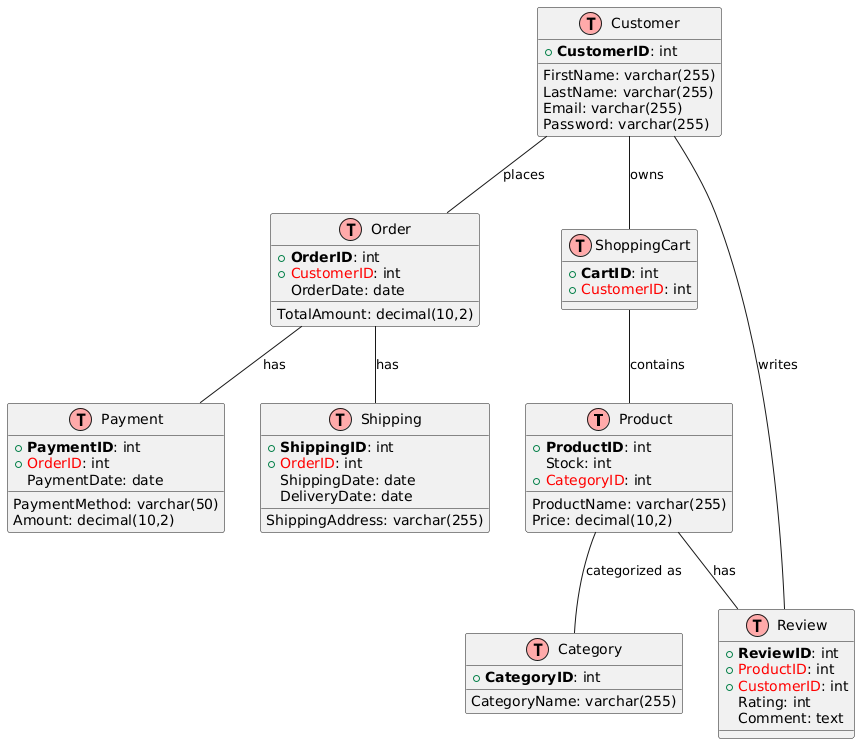

The diagram above was rendered by PlantUML. Its source (embedded in the PNG):
@startuml

!define table(x) class x << (T,#FFAAAA) >>
!define primary_key(x) <b>x</b>
!define foreign_key(x) <color:red>x</color>

table(Product) {
  +primary_key(ProductID): int
  ProductName: varchar(255)
  Price: decimal(10,2)
  Stock: int
  +foreign_key(CategoryID): int
}

table(Customer) {
  +primary_key(CustomerID): int
  FirstName: varchar(255)
  LastName: varchar(255)
  Email: varchar(255)
  Password: varchar(255)
}

table(Order) {
  +primary_key(OrderID): int
  +foreign_key(CustomerID): int
  OrderDate: date
  TotalAmount: decimal(10,2)
}

table(ShoppingCart) {
  +primary_key(CartID): int
  +foreign_key(CustomerID): int
}

table(Payment) {
  +primary_key(PaymentID): int
  +foreign_key(OrderID): int
  PaymentMethod: varchar(50)
  PaymentDate: date
  Amount: decimal(10,2)
}

table(Shipping) {
  +primary_key(ShippingID): int
  +foreign_key(OrderID): int
  ShippingAddress: varchar(255)
  ShippingDate: date
  DeliveryDate: date
}

table(Category) {
  +primary_key(CategoryID): int
  CategoryName: varchar(255)
}

table(Review) {
  +primary_key(ReviewID): int
  +foreign_key(ProductID): int
  +foreign_key(CustomerID): int
  Rating: int
  Comment: text
}

Product -- Category : categorized as
Product -- Review : has
Customer -- ShoppingCart : owns
Customer -- Order : places
Customer -- Review : writes
Order -- Payment : has
Order -- Shipping : has
ShoppingCart -- Product : contains

@enduml